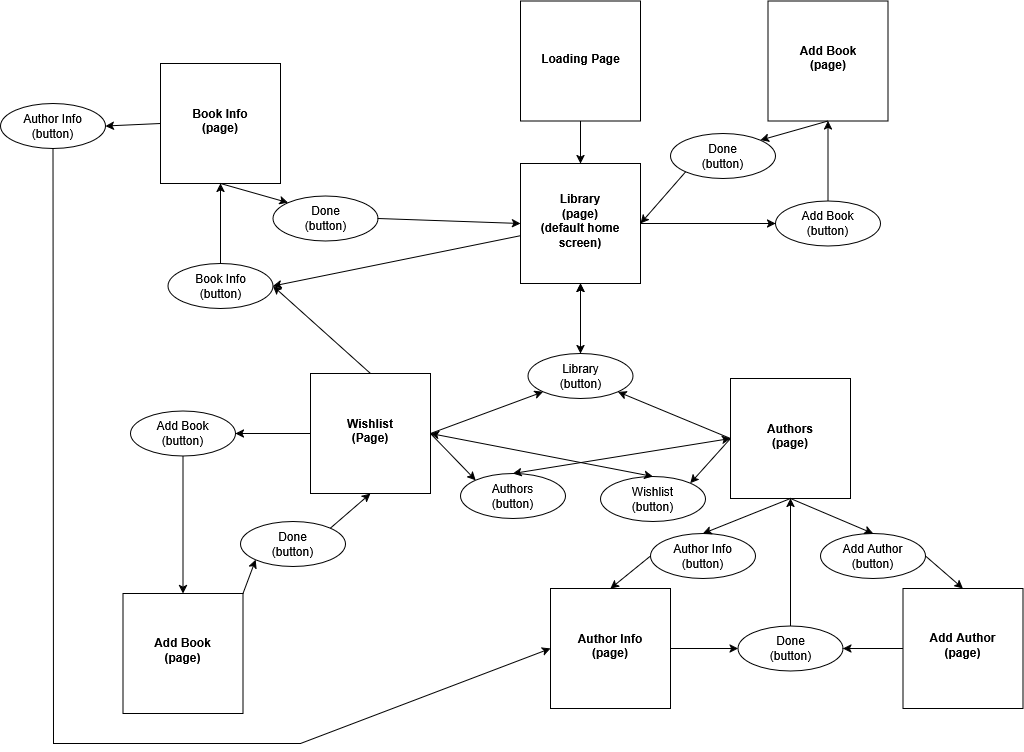

The diagram above was exported from draw.io. Its source (the exported page's mxGraphModel, read from the mxfile embedded in the PNG):
<mxGraphModel dx="2163" dy="720" grid="1" gridSize="10" guides="1" tooltips="1" connect="1" arrows="1" fold="1" page="1" pageScale="1" pageWidth="850" pageHeight="1100" math="0" shadow="0">
  <root>
    <mxCell id="0" />
    <mxCell id="1" parent="0" />
    <mxCell id="h6lGjecsmVurX5d8Hoqn-2" value="Loading Page" style="rounded=0;whiteSpace=wrap;html=1;rotation=-90;fontStyle=1;textDirection=vertical-lr;" vertex="1" parent="1">
      <mxGeometry x="340" y="17.5" width="120" height="120" as="geometry" />
    </mxCell>
    <mxCell id="h6lGjecsmVurX5d8Hoqn-3" value="&lt;div&gt;Library&lt;/div&gt;&lt;div&gt;(page)&lt;/div&gt;&lt;div&gt;(default home screen)&lt;/div&gt;" style="rounded=0;whiteSpace=wrap;html=1;rotation=-90;fontStyle=1;textDirection=vertical-rl;" vertex="1" parent="1">
      <mxGeometry x="340" y="180" width="120" height="120" as="geometry" />
    </mxCell>
    <mxCell id="h6lGjecsmVurX5d8Hoqn-4" value="" style="endArrow=classic;html=1;rounded=0;exitX=0;exitY=0.5;exitDx=0;exitDy=0;entryX=1;entryY=0.5;entryDx=0;entryDy=0;" edge="1" parent="1" source="h6lGjecsmVurX5d8Hoqn-2" target="h6lGjecsmVurX5d8Hoqn-3">
      <mxGeometry width="50" height="50" relative="1" as="geometry">
        <mxPoint x="420" y="260" as="sourcePoint" />
        <mxPoint x="470" y="210" as="targetPoint" />
      </mxGeometry>
    </mxCell>
    <mxCell id="h6lGjecsmVurX5d8Hoqn-14" value="&lt;div&gt;Wishlist&lt;/div&gt;&lt;div&gt;(Page)&lt;/div&gt;" style="rounded=0;whiteSpace=wrap;html=1;rotation=-90;fontStyle=1;textDirection=vertical-rl;" vertex="1" parent="1">
      <mxGeometry x="130" y="390" width="120" height="120" as="geometry" />
    </mxCell>
    <mxCell id="h6lGjecsmVurX5d8Hoqn-18" value="&lt;div&gt;Authors&lt;/div&gt;&lt;div&gt;(page)&lt;/div&gt;" style="rounded=0;whiteSpace=wrap;html=1;rotation=-90;fontStyle=1;textDirection=vertical-rl;" vertex="1" parent="1">
      <mxGeometry x="550" y="395" width="120" height="120" as="geometry" />
    </mxCell>
    <mxCell id="h6lGjecsmVurX5d8Hoqn-50" value="&lt;div&gt;Wishlist&lt;/div&gt;&lt;div&gt;(button)&lt;/div&gt;" style="ellipse;whiteSpace=wrap;html=1;container=0;" vertex="1" parent="1">
      <mxGeometry x="420" y="493" width="105" height="45" as="geometry" />
    </mxCell>
    <mxCell id="h6lGjecsmVurX5d8Hoqn-51" value="&lt;div&gt;Authors&lt;/div&gt;&lt;div&gt;(button)&lt;/div&gt;" style="ellipse;whiteSpace=wrap;html=1;container=0;" vertex="1" parent="1">
      <mxGeometry x="280" y="490" width="105" height="45" as="geometry" />
    </mxCell>
    <mxCell id="h6lGjecsmVurX5d8Hoqn-98" value="" style="edgeStyle=orthogonalEdgeStyle;rounded=0;orthogonalLoop=1;jettySize=auto;html=1;" edge="1" parent="1" source="h6lGjecsmVurX5d8Hoqn-52" target="h6lGjecsmVurX5d8Hoqn-3">
      <mxGeometry relative="1" as="geometry" />
    </mxCell>
    <mxCell id="h6lGjecsmVurX5d8Hoqn-52" value="&lt;div&gt;Library&lt;/div&gt;&lt;div&gt;(button)&lt;/div&gt;" style="ellipse;whiteSpace=wrap;html=1;container=0;" vertex="1" parent="1">
      <mxGeometry x="347.5" y="370" width="105" height="45" as="geometry" />
    </mxCell>
    <mxCell id="h6lGjecsmVurX5d8Hoqn-68" value="&lt;div&gt;Add Book&lt;/div&gt;&lt;div&gt;(page)&lt;/div&gt;" style="rounded=0;whiteSpace=wrap;html=1;rotation=-90;fontStyle=1;textDirection=vertical-rl;" vertex="1" parent="1">
      <mxGeometry x="587.5" y="17.5" width="120" height="120" as="geometry" />
    </mxCell>
    <mxCell id="h6lGjecsmVurX5d8Hoqn-69" value="&lt;div&gt;Add Book&lt;/div&gt;&lt;div&gt;(button)&lt;/div&gt;" style="ellipse;whiteSpace=wrap;html=1;container=0;" vertex="1" parent="1">
      <mxGeometry x="595" y="217.5" width="105" height="45" as="geometry" />
    </mxCell>
    <mxCell id="h6lGjecsmVurX5d8Hoqn-70" value="" style="endArrow=classic;html=1;rounded=0;entryX=0;entryY=0.5;entryDx=0;entryDy=0;exitX=0.5;exitY=1;exitDx=0;exitDy=0;" edge="1" parent="1" source="h6lGjecsmVurX5d8Hoqn-3" target="h6lGjecsmVurX5d8Hoqn-69">
      <mxGeometry width="50" height="50" relative="1" as="geometry">
        <mxPoint x="320" y="380" as="sourcePoint" />
        <mxPoint x="370" y="330" as="targetPoint" />
      </mxGeometry>
    </mxCell>
    <mxCell id="h6lGjecsmVurX5d8Hoqn-71" value="" style="endArrow=classic;html=1;rounded=0;entryX=0;entryY=0.5;entryDx=0;entryDy=0;exitX=0.5;exitY=0;exitDx=0;exitDy=0;" edge="1" parent="1" source="h6lGjecsmVurX5d8Hoqn-69" target="h6lGjecsmVurX5d8Hoqn-68">
      <mxGeometry width="50" height="50" relative="1" as="geometry">
        <mxPoint x="320" y="380" as="sourcePoint" />
        <mxPoint x="370" y="330" as="targetPoint" />
      </mxGeometry>
    </mxCell>
    <mxCell id="h6lGjecsmVurX5d8Hoqn-72" value="&lt;div&gt;Add Author&lt;/div&gt;&lt;div&gt;(page)&lt;/div&gt;" style="rounded=0;whiteSpace=wrap;html=1;rotation=-90;fontStyle=1;textDirection=vertical-rl;" vertex="1" parent="1">
      <mxGeometry x="722.5" y="605" width="120" height="120" as="geometry" />
    </mxCell>
    <mxCell id="h6lGjecsmVurX5d8Hoqn-73" value="&lt;div&gt;Add Author&lt;/div&gt;&lt;div&gt;(button)&lt;/div&gt;" style="ellipse;whiteSpace=wrap;html=1;container=0;" vertex="1" parent="1">
      <mxGeometry x="640" y="550" width="105" height="45" as="geometry" />
    </mxCell>
    <mxCell id="h6lGjecsmVurX5d8Hoqn-74" value="" style="endArrow=classic;html=1;rounded=0;entryX=1;entryY=0.5;entryDx=0;entryDy=0;exitX=1;exitY=0.5;exitDx=0;exitDy=0;" edge="1" parent="1" source="h6lGjecsmVurX5d8Hoqn-73" target="h6lGjecsmVurX5d8Hoqn-72">
      <mxGeometry width="50" height="50" relative="1" as="geometry">
        <mxPoint x="452.5" y="862.5" as="sourcePoint" />
        <mxPoint x="502.5" y="812.5" as="targetPoint" />
      </mxGeometry>
    </mxCell>
    <mxCell id="h6lGjecsmVurX5d8Hoqn-75" value="" style="endArrow=classic;html=1;rounded=0;entryX=0.5;entryY=0;entryDx=0;entryDy=0;exitX=0;exitY=0.5;exitDx=0;exitDy=0;" edge="1" parent="1" source="h6lGjecsmVurX5d8Hoqn-18" target="h6lGjecsmVurX5d8Hoqn-73">
      <mxGeometry width="50" height="50" relative="1" as="geometry">
        <mxPoint x="320" y="440" as="sourcePoint" />
        <mxPoint x="370" y="390" as="targetPoint" />
      </mxGeometry>
    </mxCell>
    <mxCell id="h6lGjecsmVurX5d8Hoqn-76" value="&lt;div&gt;Add Book&lt;/div&gt;&lt;div&gt;(page)&lt;/div&gt;" style="rounded=0;whiteSpace=wrap;html=1;rotation=-90;fontStyle=1;textDirection=vertical-rl;" vertex="1" parent="1">
      <mxGeometry x="-57.5" y="610" width="120" height="120" as="geometry" />
    </mxCell>
    <mxCell id="h6lGjecsmVurX5d8Hoqn-77" value="&lt;div&gt;Add Book&lt;/div&gt;&lt;div&gt;(button)&lt;/div&gt;" style="ellipse;whiteSpace=wrap;html=1;container=0;" vertex="1" parent="1">
      <mxGeometry x="-50" y="427.5" width="105" height="45" as="geometry" />
    </mxCell>
    <mxCell id="h6lGjecsmVurX5d8Hoqn-78" value="" style="endArrow=classic;html=1;rounded=0;entryX=1;entryY=0.5;entryDx=0;entryDy=0;exitX=0.5;exitY=1;exitDx=0;exitDy=0;" edge="1" parent="1" source="h6lGjecsmVurX5d8Hoqn-77" target="h6lGjecsmVurX5d8Hoqn-76">
      <mxGeometry width="50" height="50" relative="1" as="geometry">
        <mxPoint x="-310" y="862.5" as="sourcePoint" />
        <mxPoint x="-260" y="812.5" as="targetPoint" />
      </mxGeometry>
    </mxCell>
    <mxCell id="h6lGjecsmVurX5d8Hoqn-79" value="" style="endArrow=classic;html=1;rounded=0;entryX=1;entryY=0.5;entryDx=0;entryDy=0;exitX=0.5;exitY=0;exitDx=0;exitDy=0;" edge="1" parent="1" source="h6lGjecsmVurX5d8Hoqn-14" target="h6lGjecsmVurX5d8Hoqn-77">
      <mxGeometry width="50" height="50" relative="1" as="geometry">
        <mxPoint x="320" y="440" as="sourcePoint" />
        <mxPoint x="370" y="390" as="targetPoint" />
      </mxGeometry>
    </mxCell>
    <mxCell id="h6lGjecsmVurX5d8Hoqn-80" value="&lt;div&gt;Done&lt;/div&gt;&lt;div&gt;(button)&lt;/div&gt;" style="ellipse;whiteSpace=wrap;html=1;container=0;" vertex="1" parent="1">
      <mxGeometry x="557.5" y="642.5" width="105" height="45" as="geometry" />
    </mxCell>
    <mxCell id="h6lGjecsmVurX5d8Hoqn-81" value="&lt;div&gt;Done&lt;/div&gt;&lt;div&gt;(button)&lt;/div&gt;" style="ellipse;whiteSpace=wrap;html=1;container=0;" vertex="1" parent="1">
      <mxGeometry x="60" y="538" width="105" height="45" as="geometry" />
    </mxCell>
    <mxCell id="h6lGjecsmVurX5d8Hoqn-82" value="" style="endArrow=classic;html=1;rounded=0;exitX=1;exitY=1;exitDx=0;exitDy=0;entryX=0;entryY=1;entryDx=0;entryDy=0;" edge="1" parent="1" source="h6lGjecsmVurX5d8Hoqn-76" target="h6lGjecsmVurX5d8Hoqn-81">
      <mxGeometry width="50" height="50" relative="1" as="geometry">
        <mxPoint x="320" y="470" as="sourcePoint" />
        <mxPoint x="370" y="420" as="targetPoint" />
      </mxGeometry>
    </mxCell>
    <mxCell id="h6lGjecsmVurX5d8Hoqn-83" value="" style="endArrow=classic;html=1;rounded=0;exitX=1;exitY=0;exitDx=0;exitDy=0;entryX=0;entryY=0.5;entryDx=0;entryDy=0;" edge="1" parent="1" source="h6lGjecsmVurX5d8Hoqn-81" target="h6lGjecsmVurX5d8Hoqn-14">
      <mxGeometry width="50" height="50" relative="1" as="geometry">
        <mxPoint x="73" y="620" as="sourcePoint" />
        <mxPoint x="123" y="593" as="targetPoint" />
      </mxGeometry>
    </mxCell>
    <mxCell id="h6lGjecsmVurX5d8Hoqn-84" value="" style="endArrow=classic;html=1;rounded=0;entryX=0;entryY=0.5;entryDx=0;entryDy=0;exitX=0.5;exitY=0;exitDx=0;exitDy=0;" edge="1" parent="1" source="h6lGjecsmVurX5d8Hoqn-80" target="h6lGjecsmVurX5d8Hoqn-18">
      <mxGeometry width="50" height="50" relative="1" as="geometry">
        <mxPoint x="320" y="470" as="sourcePoint" />
        <mxPoint x="370" y="420" as="targetPoint" />
      </mxGeometry>
    </mxCell>
    <mxCell id="h6lGjecsmVurX5d8Hoqn-85" value="" style="endArrow=classic;html=1;rounded=0;entryX=1;entryY=0.5;entryDx=0;entryDy=0;exitX=0.5;exitY=0;exitDx=0;exitDy=0;" edge="1" parent="1" source="h6lGjecsmVurX5d8Hoqn-72" target="h6lGjecsmVurX5d8Hoqn-80">
      <mxGeometry width="50" height="50" relative="1" as="geometry">
        <mxPoint x="320" y="470" as="sourcePoint" />
        <mxPoint x="370" y="420" as="targetPoint" />
      </mxGeometry>
    </mxCell>
    <mxCell id="h6lGjecsmVurX5d8Hoqn-86" value="&lt;div&gt;Done&lt;/div&gt;&lt;div&gt;(button)&lt;/div&gt;" style="ellipse;whiteSpace=wrap;html=1;container=0;" vertex="1" parent="1">
      <mxGeometry x="490" y="150" width="105" height="45" as="geometry" />
    </mxCell>
    <mxCell id="h6lGjecsmVurX5d8Hoqn-87" value="" style="endArrow=classic;html=1;rounded=0;entryX=0.5;entryY=1;entryDx=0;entryDy=0;exitX=0;exitY=1;exitDx=0;exitDy=0;" edge="1" parent="1" source="h6lGjecsmVurX5d8Hoqn-86" target="h6lGjecsmVurX5d8Hoqn-3">
      <mxGeometry width="50" height="50" relative="1" as="geometry">
        <mxPoint x="370" y="340" as="sourcePoint" />
        <mxPoint x="420" y="290" as="targetPoint" />
      </mxGeometry>
    </mxCell>
    <mxCell id="h6lGjecsmVurX5d8Hoqn-88" value="" style="endArrow=classic;html=1;rounded=0;entryX=1;entryY=0;entryDx=0;entryDy=0;exitX=0;exitY=0.5;exitDx=0;exitDy=0;" edge="1" parent="1" source="h6lGjecsmVurX5d8Hoqn-68" target="h6lGjecsmVurX5d8Hoqn-86">
      <mxGeometry width="50" height="50" relative="1" as="geometry">
        <mxPoint x="370" y="340" as="sourcePoint" />
        <mxPoint x="420" y="290" as="targetPoint" />
      </mxGeometry>
    </mxCell>
    <mxCell id="h6lGjecsmVurX5d8Hoqn-94" value="" style="endArrow=classic;startArrow=classic;html=1;rounded=0;entryX=0;entryY=0.5;entryDx=0;entryDy=0;exitX=0.5;exitY=0;exitDx=0;exitDy=0;" edge="1" parent="1" source="h6lGjecsmVurX5d8Hoqn-52" target="h6lGjecsmVurX5d8Hoqn-3">
      <mxGeometry width="50" height="50" relative="1" as="geometry">
        <mxPoint x="370" y="400" as="sourcePoint" />
        <mxPoint x="420" y="350" as="targetPoint" />
      </mxGeometry>
    </mxCell>
    <mxCell id="h6lGjecsmVurX5d8Hoqn-95" value="" style="endArrow=classic;html=1;rounded=0;entryX=0;entryY=1;entryDx=0;entryDy=0;exitX=0.5;exitY=1;exitDx=0;exitDy=0;" edge="1" parent="1" source="h6lGjecsmVurX5d8Hoqn-14" target="h6lGjecsmVurX5d8Hoqn-52">
      <mxGeometry width="50" height="50" relative="1" as="geometry">
        <mxPoint x="260" y="450" as="sourcePoint" />
        <mxPoint x="420" y="350" as="targetPoint" />
      </mxGeometry>
    </mxCell>
    <mxCell id="h6lGjecsmVurX5d8Hoqn-97" value="" style="endArrow=classic;startArrow=classic;html=1;rounded=0;exitX=0.5;exitY=1;exitDx=0;exitDy=0;entryX=0.5;entryY=0;entryDx=0;entryDy=0;" edge="1" parent="1" source="h6lGjecsmVurX5d8Hoqn-14" target="h6lGjecsmVurX5d8Hoqn-50">
      <mxGeometry width="50" height="50" relative="1" as="geometry">
        <mxPoint x="370" y="400" as="sourcePoint" />
        <mxPoint x="420" y="350" as="targetPoint" />
      </mxGeometry>
    </mxCell>
    <mxCell id="h6lGjecsmVurX5d8Hoqn-99" value="" style="endArrow=classic;startArrow=classic;html=1;rounded=0;exitX=0.5;exitY=0;exitDx=0;exitDy=0;entryX=0.5;entryY=0;entryDx=0;entryDy=0;" edge="1" parent="1" source="h6lGjecsmVurX5d8Hoqn-51" target="h6lGjecsmVurX5d8Hoqn-18">
      <mxGeometry width="50" height="50" relative="1" as="geometry">
        <mxPoint x="370" y="400" as="sourcePoint" />
        <mxPoint x="420" y="350" as="targetPoint" />
      </mxGeometry>
    </mxCell>
    <mxCell id="h6lGjecsmVurX5d8Hoqn-100" value="" style="endArrow=classic;html=1;rounded=0;entryX=1;entryY=1;entryDx=0;entryDy=0;exitX=0.5;exitY=0;exitDx=0;exitDy=0;" edge="1" parent="1" source="h6lGjecsmVurX5d8Hoqn-18" target="h6lGjecsmVurX5d8Hoqn-52">
      <mxGeometry width="50" height="50" relative="1" as="geometry">
        <mxPoint x="370" y="400" as="sourcePoint" />
        <mxPoint x="420" y="350" as="targetPoint" />
      </mxGeometry>
    </mxCell>
    <mxCell id="h6lGjecsmVurX5d8Hoqn-101" value="" style="endArrow=classic;html=1;rounded=0;entryX=0;entryY=0;entryDx=0;entryDy=0;exitX=0.5;exitY=1;exitDx=0;exitDy=0;" edge="1" parent="1" source="h6lGjecsmVurX5d8Hoqn-14" target="h6lGjecsmVurX5d8Hoqn-51">
      <mxGeometry width="50" height="50" relative="1" as="geometry">
        <mxPoint x="370" y="400" as="sourcePoint" />
        <mxPoint x="420" y="350" as="targetPoint" />
      </mxGeometry>
    </mxCell>
    <mxCell id="h6lGjecsmVurX5d8Hoqn-102" value="" style="endArrow=classic;html=1;rounded=0;entryX=1;entryY=0;entryDx=0;entryDy=0;exitX=0.5;exitY=0;exitDx=0;exitDy=0;" edge="1" parent="1" source="h6lGjecsmVurX5d8Hoqn-18" target="h6lGjecsmVurX5d8Hoqn-50">
      <mxGeometry width="50" height="50" relative="1" as="geometry">
        <mxPoint x="370" y="400" as="sourcePoint" />
        <mxPoint x="420" y="350" as="targetPoint" />
      </mxGeometry>
    </mxCell>
    <mxCell id="h6lGjecsmVurX5d8Hoqn-106" value="" style="group;flipV=0;flipH=1;" vertex="1" connectable="0" parent="1">
      <mxGeometry x="-20" y="80" width="217.5" height="245" as="geometry" />
    </mxCell>
    <mxCell id="h6lGjecsmVurX5d8Hoqn-103" value="&lt;div&gt;Book Info&lt;/div&gt;&lt;div&gt;(page)&lt;/div&gt;" style="rounded=0;whiteSpace=wrap;html=1;rotation=-90;fontStyle=1;textDirection=vertical-rl;" vertex="1" parent="h6lGjecsmVurX5d8Hoqn-106">
      <mxGeometry width="120" height="120" as="geometry" />
    </mxCell>
    <mxCell id="h6lGjecsmVurX5d8Hoqn-104" value="&lt;div&gt;Book Info&lt;/div&gt;&lt;div&gt;(button)&lt;/div&gt;" style="ellipse;whiteSpace=wrap;html=1;container=0;" vertex="1" parent="h6lGjecsmVurX5d8Hoqn-106">
      <mxGeometry x="7.5" y="200" width="105" height="45" as="geometry" />
    </mxCell>
    <mxCell id="h6lGjecsmVurX5d8Hoqn-105" value="&lt;div&gt;Done&lt;/div&gt;&lt;div&gt;(button)&lt;/div&gt;" style="ellipse;whiteSpace=wrap;html=1;container=0;flipV=0;" vertex="1" parent="h6lGjecsmVurX5d8Hoqn-106">
      <mxGeometry x="112.5" y="132.5" width="105" height="45" as="geometry" />
    </mxCell>
    <mxCell id="h6lGjecsmVurX5d8Hoqn-107" value="" style="endArrow=classic;html=1;rounded=0;entryX=0;entryY=0;entryDx=0;entryDy=0;exitX=0;exitY=0.5;exitDx=0;exitDy=0;" edge="1" parent="h6lGjecsmVurX5d8Hoqn-106" source="h6lGjecsmVurX5d8Hoqn-103" target="h6lGjecsmVurX5d8Hoqn-105">
      <mxGeometry width="50" height="50" relative="1" as="geometry">
        <mxPoint x="-10" y="192.5" as="sourcePoint" />
        <mxPoint x="40" y="142.5" as="targetPoint" />
      </mxGeometry>
    </mxCell>
    <mxCell id="h6lGjecsmVurX5d8Hoqn-108" value="" style="endArrow=classic;html=1;rounded=0;entryX=0;entryY=0.5;entryDx=0;entryDy=0;exitX=0.5;exitY=0;exitDx=0;exitDy=0;" edge="1" parent="h6lGjecsmVurX5d8Hoqn-106" source="h6lGjecsmVurX5d8Hoqn-104" target="h6lGjecsmVurX5d8Hoqn-103">
      <mxGeometry width="50" height="50" relative="1" as="geometry">
        <mxPoint x="270" y="382.5" as="sourcePoint" />
        <mxPoint x="320" y="332.5" as="targetPoint" />
      </mxGeometry>
    </mxCell>
    <mxCell id="h6lGjecsmVurX5d8Hoqn-109" value="" style="endArrow=classic;html=1;rounded=0;entryX=1;entryY=0.5;entryDx=0;entryDy=0;" edge="1" parent="1" source="h6lGjecsmVurX5d8Hoqn-3" target="h6lGjecsmVurX5d8Hoqn-104">
      <mxGeometry width="50" height="50" relative="1" as="geometry">
        <mxPoint x="300" y="330" as="sourcePoint" />
        <mxPoint x="420" y="350" as="targetPoint" />
      </mxGeometry>
    </mxCell>
    <mxCell id="h6lGjecsmVurX5d8Hoqn-110" value="" style="endArrow=classic;html=1;rounded=0;entryX=0.5;entryY=0;entryDx=0;entryDy=0;exitX=1;exitY=0.5;exitDx=0;exitDy=0;" edge="1" parent="1" source="h6lGjecsmVurX5d8Hoqn-105" target="h6lGjecsmVurX5d8Hoqn-3">
      <mxGeometry width="50" height="50" relative="1" as="geometry">
        <mxPoint x="370" y="400" as="sourcePoint" />
        <mxPoint x="420" y="350" as="targetPoint" />
      </mxGeometry>
    </mxCell>
    <mxCell id="h6lGjecsmVurX5d8Hoqn-112" value="" style="endArrow=classic;html=1;rounded=0;entryX=1;entryY=0.5;entryDx=0;entryDy=0;exitX=1;exitY=0.5;exitDx=0;exitDy=0;" edge="1" parent="1" source="h6lGjecsmVurX5d8Hoqn-14" target="h6lGjecsmVurX5d8Hoqn-104">
      <mxGeometry width="50" height="50" relative="1" as="geometry">
        <mxPoint x="370" y="400" as="sourcePoint" />
        <mxPoint x="420" y="350" as="targetPoint" />
      </mxGeometry>
    </mxCell>
    <mxCell id="h6lGjecsmVurX5d8Hoqn-114" value="&lt;div&gt;Author Info&lt;/div&gt;&lt;div&gt;(page)&lt;/div&gt;" style="rounded=0;whiteSpace=wrap;html=1;rotation=-90;fontStyle=1;textDirection=vertical-rl;" vertex="1" parent="1">
      <mxGeometry x="370" y="605" width="120" height="120" as="geometry" />
    </mxCell>
    <mxCell id="h6lGjecsmVurX5d8Hoqn-116" value="" style="endArrow=classic;html=1;rounded=0;entryX=0;entryY=0.5;entryDx=0;entryDy=0;exitX=0.5;exitY=1;exitDx=0;exitDy=0;" edge="1" parent="1" source="h6lGjecsmVurX5d8Hoqn-114" target="h6lGjecsmVurX5d8Hoqn-80">
      <mxGeometry width="50" height="50" relative="1" as="geometry">
        <mxPoint x="370" y="460" as="sourcePoint" />
        <mxPoint x="420" y="410" as="targetPoint" />
      </mxGeometry>
    </mxCell>
    <mxCell id="h6lGjecsmVurX5d8Hoqn-117" value="&lt;div&gt;Author Info&lt;/div&gt;&lt;div&gt;(button)&lt;/div&gt;" style="ellipse;whiteSpace=wrap;html=1;container=0;" vertex="1" parent="1">
      <mxGeometry x="470" y="550" width="105" height="45" as="geometry" />
    </mxCell>
    <mxCell id="h6lGjecsmVurX5d8Hoqn-118" value="" style="endArrow=classic;html=1;rounded=0;exitX=0;exitY=0.5;exitDx=0;exitDy=0;entryX=1;entryY=0.5;entryDx=0;entryDy=0;" edge="1" parent="1" source="h6lGjecsmVurX5d8Hoqn-117" target="h6lGjecsmVurX5d8Hoqn-114">
      <mxGeometry width="50" height="50" relative="1" as="geometry">
        <mxPoint x="282.5" y="875" as="sourcePoint" />
        <mxPoint x="430" y="600" as="targetPoint" />
      </mxGeometry>
    </mxCell>
    <mxCell id="h6lGjecsmVurX5d8Hoqn-119" value="" style="endArrow=classic;html=1;rounded=0;entryX=0.5;entryY=0;entryDx=0;entryDy=0;exitX=0;exitY=0.5;exitDx=0;exitDy=0;" edge="1" parent="1" target="h6lGjecsmVurX5d8Hoqn-117" source="h6lGjecsmVurX5d8Hoqn-18">
      <mxGeometry width="50" height="50" relative="1" as="geometry">
        <mxPoint x="440" y="527.5" as="sourcePoint" />
        <mxPoint x="200" y="402.5" as="targetPoint" />
      </mxGeometry>
    </mxCell>
    <mxCell id="h6lGjecsmVurX5d8Hoqn-121" value="&lt;div&gt;Author Info&lt;/div&gt;&lt;div&gt;(button)&lt;/div&gt;" style="ellipse;whiteSpace=wrap;html=1;container=0;" vertex="1" parent="1">
      <mxGeometry x="-180" y="120" width="105" height="45" as="geometry" />
    </mxCell>
    <mxCell id="h6lGjecsmVurX5d8Hoqn-122" value="" style="endArrow=classic;html=1;rounded=0;entryX=0.5;entryY=0;entryDx=0;entryDy=0;exitX=0.5;exitY=1;exitDx=0;exitDy=0;" edge="1" parent="1" source="h6lGjecsmVurX5d8Hoqn-121" target="h6lGjecsmVurX5d8Hoqn-114">
      <mxGeometry width="50" height="50" relative="1" as="geometry">
        <mxPoint x="-160" y="665" as="sourcePoint" />
        <mxPoint x="420" y="350" as="targetPoint" />
        <Array as="points">
          <mxPoint x="-127" y="760" />
          <mxPoint x="120" y="760" />
        </Array>
      </mxGeometry>
    </mxCell>
    <mxCell id="h6lGjecsmVurX5d8Hoqn-123" value="" style="endArrow=classic;html=1;rounded=0;entryX=1;entryY=0.5;entryDx=0;entryDy=0;exitX=0.5;exitY=0;exitDx=0;exitDy=0;" edge="1" parent="1" source="h6lGjecsmVurX5d8Hoqn-103" target="h6lGjecsmVurX5d8Hoqn-121">
      <mxGeometry width="50" height="50" relative="1" as="geometry">
        <mxPoint x="370" y="420" as="sourcePoint" />
        <mxPoint x="420" y="370" as="targetPoint" />
      </mxGeometry>
    </mxCell>
  </root>
</mxGraphModel>